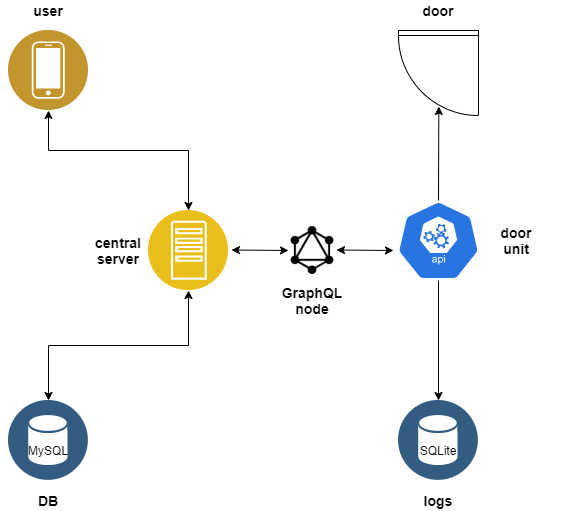

The diagram above was exported from draw.io. Its source (the exported page's mxGraphModel, read from the mxfile embedded in the PNG):
<mxGraphModel dx="1422" dy="762" grid="1" gridSize="10" guides="1" tooltips="1" connect="1" arrows="1" fold="1" page="1" pageScale="1" pageWidth="827" pageHeight="1169" math="0" shadow="0">
  <root>
    <mxCell id="0" />
    <mxCell id="1" parent="0" />
    <mxCell id="PqIdLSHaL7RIYYka9S_u-18" value="" style="aspect=fixed;perimeter=ellipsePerimeter;html=1;align=center;shadow=0;dashed=0;fontColor=#4277BB;labelBackgroundColor=#ffffff;fontSize=12;spacingTop=3;image;image=img/lib/ibm/applications/app_server.svg;" parent="1" vertex="1">
      <mxGeometry x="300" y="230" width="80" height="80" as="geometry" />
    </mxCell>
    <mxCell id="PqIdLSHaL7RIYYka9S_u-19" value="" style="aspect=fixed;perimeter=ellipsePerimeter;html=1;align=center;shadow=0;dashed=0;fontColor=#4277BB;labelBackgroundColor=#ffffff;fontSize=12;spacingTop=3;image;image=img/lib/ibm/data/data_services.svg;" parent="1" vertex="1">
      <mxGeometry x="160" y="420" width="80" height="80" as="geometry" />
    </mxCell>
    <mxCell id="PqIdLSHaL7RIYYka9S_u-20" value="" style="aspect=fixed;perimeter=ellipsePerimeter;html=1;align=center;shadow=0;dashed=0;fontColor=#4277BB;labelBackgroundColor=#ffffff;fontSize=12;spacingTop=3;image;image=img/lib/ibm/users/device.svg;" parent="1" vertex="1">
      <mxGeometry x="160" y="50" width="80" height="80" as="geometry" />
    </mxCell>
    <mxCell id="PqIdLSHaL7RIYYka9S_u-23" value="" style="edgeStyle=elbowEdgeStyle;rounded=0;elbow=vertical;html=1;labelBackgroundColor=#ffffff;startArrow=classic;startFill=1;startSize=6;endArrow=classic;endFill=1;endSize=6;jettySize=auto;orthogonalLoop=1;strokeWidth=1;fontSize=14;entryX=0.5;entryY=1;entryDx=0;entryDy=0;" parent="1" target="PqIdLSHaL7RIYYka9S_u-18" edge="1">
      <mxGeometry width="60" height="60" relative="1" as="geometry">
        <mxPoint x="200" y="420" as="sourcePoint" />
        <mxPoint x="260" y="360" as="targetPoint" />
      </mxGeometry>
    </mxCell>
    <mxCell id="PqIdLSHaL7RIYYka9S_u-24" value="" style="edgeStyle=elbowEdgeStyle;rounded=0;elbow=vertical;html=1;labelBackgroundColor=#ffffff;startArrow=classic;startFill=1;startSize=6;endArrow=classic;endFill=1;endSize=6;jettySize=auto;orthogonalLoop=1;strokeWidth=1;fontSize=14;exitX=0.5;exitY=0;exitDx=0;exitDy=0;entryX=0.5;entryY=1;entryDx=0;entryDy=0;" parent="1" source="PqIdLSHaL7RIYYka9S_u-18" target="PqIdLSHaL7RIYYka9S_u-20" edge="1">
      <mxGeometry width="60" height="60" relative="1" as="geometry">
        <mxPoint x="380" y="190" as="sourcePoint" />
        <mxPoint x="210" y="150" as="targetPoint" />
        <Array as="points">
          <mxPoint x="230" y="170" />
          <mxPoint x="180" y="160" />
          <mxPoint x="310" y="140" />
        </Array>
      </mxGeometry>
    </mxCell>
    <mxCell id="PqIdLSHaL7RIYYka9S_u-28" value="" style="html=1;dashed=0;whitespace=wrap;fillColor=#2875E2;strokeColor=#ffffff;points=[[0.005,0.63,0],[0.1,0.2,0],[0.9,0.2,0],[0.5,0,0],[0.995,0.63,0],[0.72,0.99,0],[0.5,1,0],[0.28,0.99,0]];shape=mxgraph.kubernetes.icon;prIcon=api" parent="1" vertex="1">
      <mxGeometry x="540" y="220" width="100" height="80" as="geometry" />
    </mxCell>
    <mxCell id="PqIdLSHaL7RIYYka9S_u-30" value="" style="aspect=fixed;perimeter=ellipsePerimeter;html=1;align=center;shadow=0;dashed=0;fontColor=#4277BB;labelBackgroundColor=#ffffff;fontSize=12;spacingTop=3;image;image=img/lib/ibm/data/data_services.svg;" parent="1" vertex="1">
      <mxGeometry x="550" y="420" width="80" height="80" as="geometry" />
    </mxCell>
    <mxCell id="PqIdLSHaL7RIYYka9S_u-31" value="" style="endArrow=classic;html=1;entryX=0.5;entryY=0;entryDx=0;entryDy=0;exitX=0.5;exitY=1;exitDx=0;exitDy=0;exitPerimeter=0;" parent="1" source="PqIdLSHaL7RIYYka9S_u-28" target="PqIdLSHaL7RIYYka9S_u-30" edge="1">
      <mxGeometry width="50" height="50" relative="1" as="geometry">
        <mxPoint x="589.6700000000001" y="330" as="sourcePoint" />
        <mxPoint x="589.6700000000001" y="380" as="targetPoint" />
      </mxGeometry>
    </mxCell>
    <mxCell id="PqIdLSHaL7RIYYka9S_u-32" value="&lt;b&gt;&lt;font style=&quot;font-size: 14px&quot;&gt;user&lt;/font&gt;&lt;/b&gt;" style="text;html=1;strokeColor=none;fillColor=none;align=center;verticalAlign=middle;whiteSpace=wrap;rounded=0;" parent="1" vertex="1">
      <mxGeometry x="180" y="20" width="40" height="20" as="geometry" />
    </mxCell>
    <mxCell id="PqIdLSHaL7RIYYka9S_u-33" value="&lt;span style=&quot;font-size: 14px&quot;&gt;&lt;b&gt;central&lt;br&gt;server&lt;br&gt;&lt;/b&gt;&lt;/span&gt;" style="text;html=1;strokeColor=none;fillColor=none;align=center;verticalAlign=middle;whiteSpace=wrap;rounded=0;" parent="1" vertex="1">
      <mxGeometry x="250" y="255" width="40" height="30" as="geometry" />
    </mxCell>
    <mxCell id="PqIdLSHaL7RIYYka9S_u-34" value="&lt;b&gt;&lt;font style=&quot;font-size: 14px&quot;&gt;DB&lt;/font&gt;&lt;/b&gt;" style="text;html=1;strokeColor=none;fillColor=none;align=center;verticalAlign=middle;whiteSpace=wrap;rounded=0;" parent="1" vertex="1">
      <mxGeometry x="152" y="510" width="96" height="20" as="geometry" />
    </mxCell>
    <mxCell id="PqIdLSHaL7RIYYka9S_u-35" value="&lt;span style=&quot;font-size: 14px&quot;&gt;&lt;b&gt;logs&lt;br&gt;&lt;/b&gt;&lt;/span&gt;" style="text;html=1;strokeColor=none;fillColor=none;align=center;verticalAlign=middle;whiteSpace=wrap;rounded=0;" parent="1" vertex="1">
      <mxGeometry x="542" y="510" width="96" height="20" as="geometry" />
    </mxCell>
    <mxCell id="PqIdLSHaL7RIYYka9S_u-36" value="SQLite" style="text;html=1;strokeColor=none;fillColor=none;align=center;verticalAlign=middle;whiteSpace=wrap;rounded=0;" parent="1" vertex="1">
      <mxGeometry x="570" y="460" width="40" height="20" as="geometry" />
    </mxCell>
    <mxCell id="PqIdLSHaL7RIYYka9S_u-37" value="MySQL" style="text;html=1;strokeColor=none;fillColor=none;align=center;verticalAlign=middle;whiteSpace=wrap;rounded=0;" parent="1" vertex="1">
      <mxGeometry x="180" y="460" width="40" height="20" as="geometry" />
    </mxCell>
    <mxCell id="PqIdLSHaL7RIYYka9S_u-38" value="" style="verticalLabelPosition=bottom;html=1;verticalAlign=top;align=center;shape=mxgraph.floorplan.doorRight;aspect=fixed;fillColor=none;" parent="1" vertex="1">
      <mxGeometry x="550" y="50" width="80" height="85" as="geometry" />
    </mxCell>
    <mxCell id="PqIdLSHaL7RIYYka9S_u-39" value="" style="endArrow=classic;html=1;exitX=0.5;exitY=0;exitDx=0;exitDy=0;exitPerimeter=0;entryX=0.504;entryY=0.894;entryDx=0;entryDy=0;entryPerimeter=0;" parent="1" source="PqIdLSHaL7RIYYka9S_u-28" target="PqIdLSHaL7RIYYka9S_u-38" edge="1">
      <mxGeometry width="50" height="50" relative="1" as="geometry">
        <mxPoint x="589.67" y="205" as="sourcePoint" />
        <mxPoint x="589.67" y="135" as="targetPoint" />
      </mxGeometry>
    </mxCell>
    <mxCell id="PqIdLSHaL7RIYYka9S_u-40" value="&lt;b&gt;&lt;font style=&quot;font-size: 14px&quot;&gt;door&lt;/font&gt;&lt;/b&gt;" style="text;html=1;strokeColor=none;fillColor=none;align=center;verticalAlign=middle;whiteSpace=wrap;rounded=0;" parent="1" vertex="1">
      <mxGeometry x="570" y="20" width="40" height="20" as="geometry" />
    </mxCell>
    <mxCell id="mZkj_mFHLZ9Uk4WKalfl-1" value="&lt;span style=&quot;font-size: 14px&quot;&gt;&lt;b&gt;door&lt;br&gt;&lt;/b&gt;&lt;/span&gt;&lt;b&gt;&lt;font style=&quot;font-size: 14px&quot;&gt;unit&lt;/font&gt;&lt;/b&gt;" style="text;html=1;strokeColor=none;fillColor=none;align=center;verticalAlign=middle;whiteSpace=wrap;rounded=0;" parent="1" vertex="1">
      <mxGeometry x="620" y="240" width="96" height="40" as="geometry" />
    </mxCell>
    <mxCell id="V8giNCKg1KZcP3nxgJFk-1" value="" style="shape=image;html=1;verticalAlign=top;verticalLabelPosition=bottom;labelBackgroundColor=#ffffff;imageAspect=0;aspect=fixed;image=https://cdn4.iconfinder.com/data/icons/logos-brands-5/24/graphql-128.png" vertex="1" parent="1">
      <mxGeometry x="440" y="246" width="48" height="48" as="geometry" />
    </mxCell>
    <mxCell id="V8giNCKg1KZcP3nxgJFk-2" value="" style="endArrow=classic;startArrow=classic;html=1;" edge="1" parent="1">
      <mxGeometry width="50" height="50" relative="1" as="geometry">
        <mxPoint x="383" y="269.5" as="sourcePoint" />
        <mxPoint x="440" y="270" as="targetPoint" />
      </mxGeometry>
    </mxCell>
    <mxCell id="V8giNCKg1KZcP3nxgJFk-4" value="" style="endArrow=classic;startArrow=classic;html=1;" edge="1" parent="1">
      <mxGeometry width="50" height="50" relative="1" as="geometry">
        <mxPoint x="488" y="269.5" as="sourcePoint" />
        <mxPoint x="545" y="270" as="targetPoint" />
      </mxGeometry>
    </mxCell>
    <mxCell id="V8giNCKg1KZcP3nxgJFk-5" value="&lt;b&gt;&lt;font style=&quot;font-size: 14px&quot;&gt;GraphQL node&lt;/font&gt;&lt;/b&gt;" style="text;html=1;strokeColor=none;fillColor=none;align=center;verticalAlign=middle;whiteSpace=wrap;rounded=0;" vertex="1" parent="1">
      <mxGeometry x="419" y="310" width="90" height="20" as="geometry" />
    </mxCell>
  </root>
</mxGraphModel>